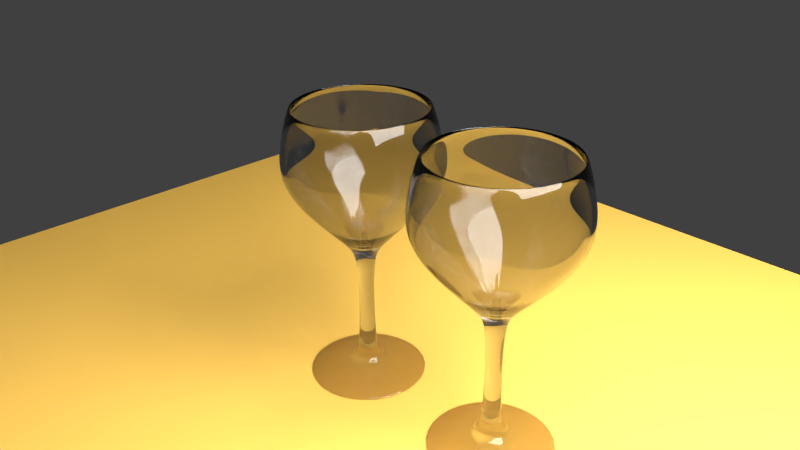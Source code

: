 # Source: wine_glasses.blend  (saved by Blender 2.66.1; exported with 4.5.12 LTS)
import bpy
from mathutils import Matrix  # noqa: F401  (used for matrix-valued properties, if any)

bpy.ops.wm.read_factory_settings(use_empty=True)
scene = bpy.context.scene
scene.name = 'Scene'

# ---- collections
col_collection_1 = bpy.data.collections.new('Collection 1'); scene.collection.children.link(col_collection_1)

# ---- materials (node trees are filled in below, after node groups)
mat_material_001 = bpy.data.materials.new('Material.001')
mat_material_001.alpha_threshold = 0.0
mat_material_001.roughness = 0.5
mat_material_001.line_color = (0.0, 0.0, 0.0, 1.0)
mat_material_003 = bpy.data.materials.new('Material.003')
mat_material_003.alpha_threshold = 0.0
mat_material_003.roughness = 0.5
mat_material_003.line_color = (0.0, 0.0, 0.0, 1.0)
mat_material_002 = bpy.data.materials.new('Material.002')
mat_material_002.alpha_threshold = 0.0
mat_material_002.roughness = 0.5
mat_material_002.line_color = (0.0, 0.0, 0.0, 1.0)

# ---- material node trees
mat_material_001.use_nodes = True; mat_material_001.node_tree.nodes.clear()
_N = mat_material_001.node_tree.nodes; _L = mat_material_001.node_tree.links
n0 = _N.new('ShaderNodeOutputMaterial'); n0.name = 'Material Output'; n0.location = (300, 300)
n0.width = 120
n1 = _N.new('ShaderNodeBsdfGlass'); n1.name = 'Glass BSDF'; n1.location = (100, 300)
n1.distribution = 'BECKMANN'
n1.inputs[0].default_value = (0.8, 0.8, 0.8, 1.0)
n1.inputs[2].default_value = 1.45
_L.new(n1.outputs[0], n0.inputs[0])
n0.is_active_output = True
mat_material_003.use_nodes = True; mat_material_003.node_tree.nodes.clear()
_N = mat_material_003.node_tree.nodes; _L = mat_material_003.node_tree.links
n0 = _N.new('ShaderNodeOutputMaterial'); n0.name = 'Material Output'; n0.location = (300, 300)
n0.width = 120
n1 = _N.new('ShaderNodeEmission'); n1.name = 'Emission'; n1.location = (100, 300)
n1.width = 150
n1.inputs[0].default_value = (0.8, 0.8, 0.8, 1.0)
n1.inputs[1].default_value = 20.0
_L.new(n1.outputs[0], n0.inputs[0])
n0.is_active_output = True
mat_material_002.use_nodes = True; mat_material_002.node_tree.nodes.clear()
_N = mat_material_002.node_tree.nodes; _L = mat_material_002.node_tree.links
n0 = _N.new('ShaderNodeOutputMaterial'); n0.name = 'Material Output'; n0.location = (300, 300)
n0.width = 120
n1 = _N.new('ShaderNodeBsdfDiffuse'); n1.name = 'Diffuse BSDF'; n1.location = (10, 300)
n1.inputs[0].default_value = (0.8, 0.4773, 0.08989, 1.0)
_L.new(n1.outputs[0], n0.inputs[0])
n0.is_active_output = True

# ---- world
world_world = bpy.data.worlds.new('World'); scene.world = world_world
world_world.color = (0.05088, 0.05088, 0.05088)
world_world.use_sun_shadow = False
world_world.sun_shadow_jitter_overblur = 0.0
world_world.cycles.sampling_method = 'MANUAL'
world_world.cycles.sample_map_resolution = 256

# ---- cameras
cam_camera = bpy.data.cameras.new('Camera')
cam_camera.clip_end = 100.0
cam_camera.lens = 35.0
cam_camera.sensor_width = 32.0
cam_camera.sensor_height = 18.0
cam_camera.ortho_scale = 7.314
cam_camera.dof.focus_distance = 0.0

# ---- lights
light_lamp = bpy.data.lights.new('Lamp', 'POINT')
light_lamp.transmission_factor = 0.0
light_lamp.cutoff_distance = 30.0
light_lamp.energy = 100.0
light_lamp.shadow_buffer_clip_start = 1.001
light_lamp.shadow_soft_size = 0.1
light_lamp.shadow_maximum_resolution = 0.006
light_lamp.use_absolute_resolution = True
light_lamp.cycles.use_multiple_importance_sampling = False

# ---- meshes
me_cylinder_001 = bpy.data.meshes.new('Cylinder.001')
me_cylinder_001.from_pydata([(9.507e-08, 0.1993, -1.0), (1.115e-08, 0.9061, 1.0), (0.03889, 0.1955, -1.0), (0.1768, 0.8887, 1.0), (0.07629, 0.1842, -1.0), (0.3467, 0.8371, 1.0), (0.1108, 0.1657, -1.0), (0.5034, 0.7534, 1.0), (0.141, 0.141, -1.0), (0.6407, 0.6407, 1.0), (0.1657, 0.1108, -1.0), (0.7534, 0.5034, 1.0), (0.1842, 0.07629, -1.0), (0.8371, 0.3467, 1.0), (0.1955, 0.03889, -1.0), (0.8887, 0.1768, 1.0), (0.1993, 2.432e-07, -1.0), (0.9061, 9.517e-08, 1.0), (0.1955, -0.03889, -1.0), (0.8887, -0.1768, 1.0), (0.1842, -0.07629, -1.0), (0.8371, -0.3467, 1.0), (0.1657, -0.1108, -1.0), (0.7534, -0.5034, 1.0), (0.141, -0.141, -1.0), (0.6407, -0.6407, 1.0), (0.1108, -0.1657, -1.0), (0.5034, -0.7534, 1.0), (0.07629, -0.1842, -1.0), (0.3467, -0.8371, 1.0), (0.03889, -0.1955, -1.0), (0.1768, -0.8887, 1.0), (3.012e-08, -0.1993, -1.0), (-2.841e-07, -0.9061, 1.0), (-0.03889, -0.1955, -1.0), (-0.1768, -0.8887, 1.0), (-0.07629, -0.1842, -1.0), (-0.3467, -0.8371, 1.0), (-0.1108, -0.1657, -1.0), (-0.5034, -0.7534, 1.0), (-0.141, -0.141, -1.0), (-0.6407, -0.6407, 1.0), (-0.1657, -0.1108, -1.0), (-0.7534, -0.5034, 1.0), (-0.1842, -0.07629, -1.0), (-0.8371, -0.3467, 1.0), (-0.1955, -0.03889, -1.0), (-0.8887, -0.1768, 1.0), (-0.1993, 4.207e-07, -1.0), (-0.9061, 9.017e-07, 1.0), (-0.1955, 0.03889, -1.0), (-0.8887, 0.1768, 1.0), (-0.1842, 0.07629, -1.0), (-0.8371, 0.3467, 1.0), (-0.1657, 0.1108, -1.0), (-0.7534, 0.5034, 1.0), (-0.141, 0.141, -1.0), (-0.6407, 0.6407, 1.0), (-0.1108, 0.1658, -1.0), (-0.5034, 0.7534, 1.0), (-0.07629, 0.1842, -1.0), (-0.3467, 0.8371, 1.0), (-0.03889, 0.1955, -1.0), (-0.1768, 0.8887, 1.0), (3.625e-08, 0.6947, -0.5), (-1.071e-08, 1.09, 0.0), (-4.776e-09, 1.04, 0.5), (0.2029, 1.02, 0.5), (0.2127, 1.069, 0.0), (0.1355, 0.6814, -0.5), (0.3981, 0.961, 0.5), (0.4172, 1.007, 0.0), (0.2659, 0.6418, -0.5), (0.5779, 0.8649, 0.5), (0.6057, 0.9065, 0.0), (0.386, 0.5776, -0.5), (0.7355, 0.7355, 0.5), (0.7709, 0.7709, 0.0), (0.4912, 0.4912, -0.5), (0.8649, 0.5779, 0.5), (0.9065, 0.6057, 0.0), (0.5776, 0.386, -0.5), (0.961, 0.3981, 0.5), (1.007, 0.4172, 0.0), (0.6418, 0.2659, -0.5), (1.02, 0.2029, 0.5), (1.069, 0.2127, 0.0), (0.6814, 0.1355, -0.5), (1.04, 6.707e-08, 0.5), (1.09, 5.66e-08, 0.0), (0.6947, 1.395e-07, -0.5), (1.02, -0.2029, 0.5), (1.069, -0.2127, 0.0), (0.6814, -0.1355, -0.5), (0.961, -0.3981, 0.5), (1.007, -0.4172, 0.0), (0.6418, -0.2659, -0.5), (0.8649, -0.5779, 0.5), (0.9065, -0.6057, 0.0), (0.5776, -0.386, -0.5), (0.7355, -0.7355, 0.5), (0.7709, -0.7709, 0.0), (0.4912, -0.4912, -0.5), (0.5779, -0.8649, 0.5), (0.6057, -0.9065, 0.0), (0.386, -0.5776, -0.5), (0.3981, -0.961, 0.5), (0.4172, -1.007, 0.0), (0.2659, -0.6418, -0.5), (0.2029, -1.02, 0.5), (0.2127, -1.069, 0.0), (0.1355, -0.6814, -0.5), (-3.437e-07, -1.04, 0.5), (-3.659e-07, -1.09, 0.0), (-1.901e-07, -0.6947, -0.5), (-0.2029, -1.02, 0.5), (-0.2127, -1.069, 0.0), (-0.1355, -0.6814, -0.5), (-0.3981, -0.961, 0.5), (-0.4172, -1.007, 0.0), (-0.2659, -0.6418, -0.5), (-0.5779, -0.8649, 0.5), (-0.6057, -0.9065, 0.0), (-0.386, -0.5776, -0.5), (-0.7355, -0.7355, 0.5), (-0.7709, -0.7709, 0.0), (-0.4912, -0.4912, -0.5), (-0.8649, -0.5779, 0.5), (-0.9065, -0.6057, 0.0), (-0.5776, -0.386, -0.5), (-0.961, -0.3981, 0.5), (-1.007, -0.4172, 0.0), (-0.6418, -0.2659, -0.5), (-1.02, -0.2029, 0.5), (-1.069, -0.2127, 0.0), (-0.6814, -0.1355, -0.5), (-1.04, 9.93e-07, 0.5), (-1.09, 1.027e-06, 0.0), (-0.6947, 7.578e-07, -0.5), (-1.02, 0.2029, 0.5), (-1.069, 0.2127, 0.0), (-0.6814, 0.1355, -0.5), (-0.961, 0.3981, 0.5), (-1.007, 0.4172, 0.0), (-0.6418, 0.2659, -0.5), (-0.8649, 0.5779, 0.5), (-0.9065, 0.6057, 0.0), (-0.5776, 0.386, -0.5), (-0.7355, 0.7355, 0.5), (-0.7709, 0.7709, 0.0), (-0.4912, 0.4912, -0.5), (-0.5779, 0.8649, 0.5), (-0.6057, 0.9065, 0.0), (-0.386, 0.5776, -0.5), (-0.3981, 0.961, 0.5), (-0.4172, 1.007, 0.0), (-0.2659, 0.6418, -0.5), (-0.2029, 1.02, 0.5), (-0.2127, 1.069, 0.0), (-0.1355, 0.6814, -0.5), (9.485e-08, 0.1892, -0.9492), (1.519e-08, 0.86, 0.9492), (0.03691, 0.1856, -0.9492), (0.1678, 0.8435, 0.9492), (0.07241, 0.1748, -0.9492), (0.3291, 0.7946, 0.9492), (0.1051, 0.1573, -0.9492), (0.4778, 0.7151, 0.9492), (0.1338, 0.1338, -0.9492), (0.6081, 0.6081, 0.9492), (0.1573, 0.1051, -0.9492), (0.7151, 0.4778, 0.9492), (0.1748, 0.07241, -0.9492), (0.7946, 0.3291, 0.9492), (0.1856, 0.03691, -0.9492), (0.8435, 0.1678, 0.9492), (0.1892, 2.466e-07, -0.9492), (0.86, 1.06e-07, 0.9492), (0.1856, -0.03691, -0.9492), (0.8435, -0.1678, 0.9492), (0.1748, -0.07241, -0.9492), (0.7946, -0.3291, 0.9492), (0.1573, -0.1051, -0.9492), (0.7151, -0.4778, 0.9492), (0.1338, -0.1338, -0.9492), (0.6081, -0.6081, 0.9492), (0.1051, -0.1573, -0.9492), (0.4778, -0.7151, 0.9492), (0.07241, -0.1748, -0.9492), (0.3291, -0.7946, 0.9492), (0.03691, -0.1856, -0.9492), (0.1678, -0.8435, 0.9492), (3.319e-08, -0.1892, -0.9492), (-2.65e-07, -0.86, 0.9492), (-0.03691, -0.1856, -0.9492), (-0.1678, -0.8435, 0.9492), (-0.07241, -0.1748, -0.9492), (-0.3291, -0.7946, 0.9492), (-0.1051, -0.1573, -0.9492), (-0.4778, -0.7151, 0.9492), (-0.1338, -0.1338, -0.9492), (-0.6081, -0.6081, 0.9492), (-0.1573, -0.1051, -0.9492), (-0.7151, -0.4778, 0.9492), (-0.1748, -0.07241, -0.9492), (-0.7946, -0.3291, 0.9492), (-0.1856, -0.03691, -0.9492), (-0.8435, -0.1678, 0.9492), (-0.1892, 4.15e-07, -0.9492), (-0.86, 8.716e-07, 0.9492), (-0.1856, 0.03691, -0.9492), (-0.8435, 0.1678, 0.9492), (-0.1748, 0.07241, -0.9492), (-0.7946, 0.3291, 0.9492), (-0.1573, 0.1051, -0.9492), (-0.7151, 0.4778, 0.9492), (-0.1338, 0.1338, -0.9492), (-0.6081, 0.6081, 0.9492), (-0.1051, 0.1573, -0.9492), (-0.4778, 0.7151, 0.9492), (-0.07241, 0.1748, -0.9492), (-0.3291, 0.7946, 0.9492), (-0.03691, 0.1856, -0.9492), (-0.1678, 0.8435, 0.9492), (3.901e-08, 0.6594, -0.4746), (-5.56e-09, 1.035, 0.0), (7.185e-11, 0.9874, 0.4746), (0.1926, 0.9684, 0.4746), (0.2019, 1.015, 0.0), (0.1286, 0.6467, -0.4746), (0.3778, 0.9122, 0.4746), (0.396, 0.956, 0.0), (0.2523, 0.6092, -0.4746), (0.5485, 0.821, 0.4746), (0.5749, 0.8604, 0.0), (0.3664, 0.5483, -0.4746), (0.6982, 0.6982, 0.4746), (0.7317, 0.7317, 0.0), (0.4663, 0.4663, -0.4746), (0.821, 0.5485, 0.4746), (0.8604, 0.5749, 0.0), (0.5483, 0.3664, -0.4746), (0.9122, 0.3778, 0.4746), (0.956, 0.396, 0.0), (0.6092, 0.2523, -0.4746), (0.9684, 0.1926, 0.4746), (1.015, 0.2019, 0.0), (0.6467, 0.1286, -0.4746), (0.9874, 7.936e-08, 0.4746), (1.035, 6.942e-08, 0.0), (0.6594, 1.481e-07, -0.4746), (0.9684, -0.1926, 0.4746), (1.015, -0.2019, 0.0), (0.6467, -0.1286, -0.4746), (0.9122, -0.3778, 0.4746), (0.956, -0.396, 0.0), (0.6092, -0.2523, -0.4746), (0.821, -0.5485, 0.4746), (0.8604, -0.5749, 0.0), (0.5483, -0.3664, -0.4746), (0.6982, -0.6982, 0.4746), (0.7317, -0.7317, 0.0), (0.4663, -0.4663, -0.4746), (0.5485, -0.821, 0.4746), (0.5749, -0.8604, 0.0), (0.3664, -0.5483, -0.4746), (0.3778, -0.9122, 0.4746), (0.396, -0.956, 0.0), (0.2523, -0.6092, -0.4746), (0.1926, -0.9684, 0.4746), (0.2019, -1.015, 0.0), (0.1286, -0.6467, -0.4746), (-3.217e-07, -0.9874, 0.4746), (-3.427e-07, -1.035, 0.0), (-1.759e-07, -0.6594, -0.4746), (-0.1926, -0.9684, 0.4746), (-0.2019, -1.015, 0.0), (-0.1286, -0.6467, -0.4746), (-0.3778, -0.9122, 0.4746), (-0.396, -0.956, 0.0), (-0.2523, -0.6092, -0.4746), (-0.5485, -0.821, 0.4746), (-0.5749, -0.8604, 0.0), (-0.3664, -0.5483, -0.4746), (-0.6982, -0.6982, 0.4746), (-0.7317, -0.7317, 0.0), (-0.4663, -0.4663, -0.4746), (-0.821, -0.5485, 0.4746), (-0.8604, -0.5749, 0.0), (-0.5483, -0.3664, -0.4746), (-0.9122, -0.3778, 0.4746), (-0.956, -0.396, 0.0), (-0.6092, -0.2523, -0.4746), (-0.9684, -0.1926, 0.4746), (-1.015, -0.2019, 0.0), (-0.6467, -0.1286, -0.4746), (-0.9874, 9.582e-07, 0.4746), (-1.035, 9.905e-07, 0.0), (-0.6594, 7.35e-07, -0.4746), (-0.9684, 0.1926, 0.4746), (-1.015, 0.2019, 0.0), (-0.6467, 0.1286, -0.4746), (-0.9122, 0.3778, 0.4746), (-0.956, 0.396, 0.0), (-0.6092, 0.2523, -0.4746), (-0.821, 0.5485, 0.4746), (-0.8604, 0.5749, 0.0), (-0.5483, 0.3664, -0.4746), (-0.6982, 0.6982, 0.4746), (-0.7317, 0.7317, 0.0), (-0.4663, 0.4663, -0.4746), (-0.5485, 0.821, 0.4746), (-0.5749, 0.8604, 0.0), (-0.3664, 0.5483, -0.4746), (-0.3778, 0.9122, 0.4746), (-0.396, 0.956, 0.0), (-0.2523, 0.6092, -0.4746), (-0.1926, 0.9684, 0.4746), (-0.2019, 1.015, 0.0), (-0.1286, 0.6467, -0.4746), (1.005e-07, 0.1014, -1.195), (0.01978, 0.09944, -1.195), (0.0388, 0.09367, -1.195), (0.05633, 0.0843, -1.195), (0.07169, 0.07169, -1.195), (0.0843, 0.05633, -1.195), (0.09367, 0.0388, -1.195), (0.09944, 0.01978, -1.195), (0.1014, 2.637e-07, -1.195), (0.09944, -0.01978, -1.195), (0.09367, -0.0388, -1.195), (0.0843, -0.05633, -1.195), (0.07169, -0.07169, -1.195), (0.05633, -0.0843, -1.195), (0.0388, -0.09367, -1.195), (0.01978, -0.09944, -1.195), (6.749e-08, -0.1014, -1.195), (-0.01978, -0.09944, -1.195), (-0.0388, -0.09367, -1.195), (-0.05633, -0.0843, -1.195), (-0.07169, -0.07169, -1.195), (-0.0843, -0.05633, -1.195), (-0.09367, -0.0388, -1.195), (-0.09944, -0.01978, -1.195), (-0.1014, 3.54e-07, -1.195), (-0.09944, 0.01978, -1.195), (-0.09367, 0.0388, -1.195), (-0.0843, 0.05633, -1.195), (-0.07169, 0.07169, -1.195), (-0.05633, 0.0843, -1.195), (-0.0388, 0.09367, -1.195), (-0.01978, 0.09944, -1.195), (1.005e-07, 0.1014, -2.692), (0.01978, 0.09944, -2.692), (0.0388, 0.09367, -2.692), (0.05633, 0.0843, -2.692), (0.07169, 0.07169, -2.692), (0.0843, 0.05633, -2.692), (0.09367, 0.0388, -2.692), (0.09944, 0.01978, -2.692), (0.1014, 2.637e-07, -2.692), (0.09944, -0.01978, -2.692), (0.09367, -0.0388, -2.692), (0.0843, -0.05633, -2.692), (0.07169, -0.07169, -2.692), (0.05633, -0.0843, -2.692), (0.0388, -0.09367, -2.692), (0.01978, -0.09944, -2.692), (6.749e-08, -0.1014, -2.692), (-0.01978, -0.09944, -2.692), (-0.0388, -0.09367, -2.692), (-0.05633, -0.0843, -2.692), (-0.07169, -0.07169, -2.692), (-0.0843, -0.05633, -2.692), (-0.09367, -0.0388, -2.692), (-0.09944, -0.01978, -2.692), (-0.1014, 3.54e-07, -2.692), (-0.09944, 0.01978, -2.692), (-0.09367, 0.0388, -2.692), (-0.0843, 0.05633, -2.692), (-0.07169, 0.07169, -2.692), (-0.05633, 0.0843, -2.692), (-0.0388, 0.09367, -2.692), (-0.01978, 0.09944, -2.692), (8.644e-08, 0.2628, -2.793), (0.05128, 0.2578, -2.793), (0.1006, 0.2428, -2.793), (0.146, 0.2185, -2.793), (0.1859, 0.1859, -2.793), (0.2185, 0.146, -2.793), (0.2428, 0.1006, -2.793), (0.2578, 0.05128, -2.793), (0.2628, 2.318e-07, -2.793), (0.2578, -0.05128, -2.793), (0.2428, -0.1006, -2.793), (0.2185, -0.146, -2.793), (0.1859, -0.1859, -2.793), (0.146, -0.2185, -2.793), (0.1006, -0.2428, -2.793), (0.05128, -0.2578, -2.793), (7.983e-10, -0.2628, -2.793), (-0.05128, -0.2578, -2.793), (-0.1006, -0.2428, -2.793), (-0.146, -0.2185, -2.793), (-0.1859, -0.1859, -2.793), (-0.2185, -0.146, -2.793), (-0.2428, -0.1006, -2.793), (-0.2578, -0.05128, -2.793), (-0.2628, 4.657e-07, -2.793), (-0.2578, 0.05128, -2.793), (-0.2428, 0.1006, -2.793), (-0.2185, 0.146, -2.793), (-0.1859, 0.1859, -2.793), (-0.146, 0.2185, -2.793), (-0.1006, 0.2428, -2.793), (-0.05128, 0.2578, -2.793), (4.68e-08, 0.8439, -2.901), (0.1646, 0.8277, -2.901), (0.323, 0.7797, -2.901), (0.4689, 0.7017, -2.901), (0.5968, 0.5968, -2.901), (0.7017, 0.4689, -2.901), (0.7797, 0.323, -2.901), (0.8277, 0.1646, -2.901), (0.8439, 8.943e-08, -2.901), (0.8277, -0.1646, -2.901), (0.7797, -0.323, -2.901), (0.7017, -0.4689, -2.901), (0.5968, -0.5968, -2.901), (0.4689, -0.7017, -2.901), (0.323, -0.7797, -2.901), (0.1646, -0.8277, -2.901), (-2.282e-07, -0.8439, -2.901), (-0.1646, -0.8277, -2.901), (-0.323, -0.7797, -2.901), (-0.4689, -0.7017, -2.901), (-0.5968, -0.5968, -2.901), (-0.7017, -0.4689, -2.901), (-0.7797, -0.323, -2.901), (-0.8277, -0.1646, -2.901), (-0.8439, 8.406e-07, -2.901), (-0.8277, 0.1646, -2.901), (-0.7797, 0.323, -2.901), (-0.7017, 0.4689, -2.901), (-0.5968, 0.5968, -2.901), (-0.4689, 0.7017, -2.901), (-0.323, 0.7797, -2.901), (-0.1646, 0.8277, -2.901), (4.68e-08, 0.8439, -2.995), (0.1646, 0.8277, -2.995), (0.323, 0.7797, -2.995), (0.4689, 0.7017, -2.995), (0.5968, 0.5968, -2.995), (0.7017, 0.4689, -2.995), (0.7797, 0.323, -2.995), (0.8277, 0.1646, -2.995), (0.8439, 8.943e-08, -2.995), (0.8277, -0.1646, -2.995), (0.7797, -0.323, -2.995), (0.7017, -0.4689, -2.995), (0.5968, -0.5968, -2.995), (0.4689, -0.7017, -2.995), (0.323, -0.7797, -2.995), (0.1646, -0.8277, -2.995), (-2.282e-07, -0.8439, -2.995), (-0.1646, -0.8277, -2.995), (-0.323, -0.7797, -2.995), (-0.4689, -0.7017, -2.995), (-0.5968, -0.5968, -2.995), (-0.7017, -0.4689, -2.995), (-0.7797, -0.323, -2.995), (-0.8277, -0.1646, -2.995), (-0.8439, 8.406e-07, -2.995), (-0.8277, 0.1646, -2.995), (-0.7797, 0.323, -2.995), (-0.7017, 0.4689, -2.995), (-0.5968, 0.5968, -2.995), (-0.4689, 0.7017, -2.995), (-0.323, 0.7797, -2.995), (-0.1646, 0.8277, -2.995)], [], [(66, 1, 3, 67), (67, 3, 5, 70), (70, 5, 7, 73), (73, 7, 9, 76), (76, 9, 11, 79), (79, 11, 13, 82), (82, 13, 15, 85), (85, 15, 17, 88), (88, 17, 19, 91), (91, 19, 21, 94), (94, 21, 23, 97), (97, 23, 25, 100), (100, 25, 27, 103), (103, 27, 29, 106), (106, 29, 31, 109), (109, 31, 33, 112), (112, 33, 35, 115), (115, 35, 37, 118), (118, 37, 39, 121), (121, 39, 41, 124), (124, 41, 43, 127), (127, 43, 45, 130), (130, 45, 47, 133), (133, 47, 49, 136), (136, 49, 51, 139), (139, 51, 53, 142), (142, 53, 55, 145), (145, 55, 57, 148), (148, 57, 59, 151), (151, 59, 61, 154), (157, 63, 1, 66), (154, 61, 63, 157), (36, 338, 337, 34), (0, 64, 69, 2), (64, 65, 68, 69), (65, 66, 67, 68), (2, 69, 72, 4), (69, 68, 71, 72), (68, 67, 70, 71), (4, 72, 75, 6), (72, 71, 74, 75), (71, 70, 73, 74), (6, 75, 78, 8), (75, 74, 77, 78), (74, 73, 76, 77), (8, 78, 81, 10), (78, 77, 80, 81), (77, 76, 79, 80), (10, 81, 84, 12), (81, 80, 83, 84), (80, 79, 82, 83), (12, 84, 87, 14), (84, 83, 86, 87), (83, 82, 85, 86), (14, 87, 90, 16), (87, 86, 89, 90), (86, 85, 88, 89), (16, 90, 93, 18), (90, 89, 92, 93), (89, 88, 91, 92), (18, 93, 96, 20), (93, 92, 95, 96), (92, 91, 94, 95), (20, 96, 99, 22), (96, 95, 98, 99), (95, 94, 97, 98), (22, 99, 102, 24), (99, 98, 101, 102), (98, 97, 100, 101), (24, 102, 105, 26), (102, 101, 104, 105), (101, 100, 103, 104), (26, 105, 108, 28), (105, 104, 107, 108), (104, 103, 106, 107), (28, 108, 111, 30), (108, 107, 110, 111), (107, 106, 109, 110), (30, 111, 114, 32), (111, 110, 113, 114), (110, 109, 112, 113), (32, 114, 117, 34), (114, 113, 116, 117), (113, 112, 115, 116), (34, 117, 120, 36), (117, 116, 119, 120), (116, 115, 118, 119), (36, 120, 123, 38), (120, 119, 122, 123), (119, 118, 121, 122), (38, 123, 126, 40), (123, 122, 125, 126), (122, 121, 124, 125), (40, 126, 129, 42), (126, 125, 128, 129), (125, 124, 127, 128), (42, 129, 132, 44), (129, 128, 131, 132), (128, 127, 130, 131), (44, 132, 135, 46), (132, 131, 134, 135), (131, 130, 133, 134), (46, 135, 138, 48), (135, 134, 137, 138), (134, 133, 136, 137), (48, 138, 141, 50), (138, 137, 140, 141), (137, 136, 139, 140), (50, 141, 144, 52), (141, 140, 143, 144), (140, 139, 142, 143), (52, 144, 147, 54), (144, 143, 146, 147), (143, 142, 145, 146), (54, 147, 150, 56), (147, 146, 149, 150), (146, 145, 148, 149), (56, 150, 153, 58), (150, 149, 152, 153), (149, 148, 151, 152), (58, 153, 156, 60), (153, 152, 155, 156), (152, 151, 154, 155), (62, 159, 64, 0), (159, 158, 65, 64), (158, 157, 66, 65), (60, 156, 159, 62), (156, 155, 158, 159), (155, 154, 157, 158), (226, 227, 163, 161), (227, 230, 165, 163), (230, 233, 167, 165), (233, 236, 169, 167), (236, 239, 171, 169), (239, 242, 173, 171), (242, 245, 175, 173), (245, 248, 177, 175), (248, 251, 179, 177), (251, 254, 181, 179), (254, 257, 183, 181), (257, 260, 185, 183), (260, 263, 187, 185), (263, 266, 189, 187), (266, 269, 191, 189), (269, 272, 193, 191), (272, 275, 195, 193), (275, 278, 197, 195), (278, 281, 199, 197), (281, 284, 201, 199), (284, 287, 203, 201), (287, 290, 205, 203), (290, 293, 207, 205), (293, 296, 209, 207), (296, 299, 211, 209), (299, 302, 213, 211), (302, 305, 215, 213), (305, 308, 217, 215), (308, 311, 219, 217), (311, 314, 221, 219), (317, 226, 161, 223), (314, 317, 223, 221), (160, 222, 220, 218, 216, 214, 212, 210, 208, 206, 204, 202, 200, 198, 196, 194, 192, 190, 188, 186, 184, 182, 180, 178, 176, 174, 172, 170, 168, 166, 164, 162), (160, 162, 229, 224), (224, 229, 228, 225), (225, 228, 227, 226), (162, 164, 232, 229), (229, 232, 231, 228), (228, 231, 230, 227), (164, 166, 235, 232), (232, 235, 234, 231), (231, 234, 233, 230), (166, 168, 238, 235), (235, 238, 237, 234), (234, 237, 236, 233), (168, 170, 241, 238), (238, 241, 240, 237), (237, 240, 239, 236), (170, 172, 244, 241), (241, 244, 243, 240), (240, 243, 242, 239), (172, 174, 247, 244), (244, 247, 246, 243), (243, 246, 245, 242), (174, 176, 250, 247), (247, 250, 249, 246), (246, 249, 248, 245), (176, 178, 253, 250), (250, 253, 252, 249), (249, 252, 251, 248), (178, 180, 256, 253), (253, 256, 255, 252), (252, 255, 254, 251), (180, 182, 259, 256), (256, 259, 258, 255), (255, 258, 257, 254), (182, 184, 262, 259), (259, 262, 261, 258), (258, 261, 260, 257), (184, 186, 265, 262), (262, 265, 264, 261), (261, 264, 263, 260), (186, 188, 268, 265), (265, 268, 267, 264), (264, 267, 266, 263), (188, 190, 271, 268), (268, 271, 270, 267), (267, 270, 269, 266), (190, 192, 274, 271), (271, 274, 273, 270), (270, 273, 272, 269), (192, 194, 277, 274), (274, 277, 276, 273), (273, 276, 275, 272), (194, 196, 280, 277), (277, 280, 279, 276), (276, 279, 278, 275), (196, 198, 283, 280), (280, 283, 282, 279), (279, 282, 281, 278), (198, 200, 286, 283), (283, 286, 285, 282), (282, 285, 284, 281), (200, 202, 289, 286), (286, 289, 288, 285), (285, 288, 287, 284), (202, 204, 292, 289), (289, 292, 291, 288), (288, 291, 290, 287), (204, 206, 295, 292), (292, 295, 294, 291), (291, 294, 293, 290), (206, 208, 298, 295), (295, 298, 297, 294), (294, 297, 296, 293), (208, 210, 301, 298), (298, 301, 300, 297), (297, 300, 299, 296), (210, 212, 304, 301), (301, 304, 303, 300), (300, 303, 302, 299), (212, 214, 307, 304), (304, 307, 306, 303), (303, 306, 305, 302), (214, 216, 310, 307), (307, 310, 309, 306), (306, 309, 308, 305), (216, 218, 313, 310), (310, 313, 312, 309), (309, 312, 311, 308), (218, 220, 316, 313), (313, 316, 315, 312), (312, 315, 314, 311), (222, 160, 224, 319), (319, 224, 225, 318), (318, 225, 226, 317), (220, 222, 319, 316), (316, 319, 318, 315), (315, 318, 317, 314), (63, 223, 161, 1), (39, 199, 201, 41), (15, 175, 177, 17), (53, 213, 215, 55), (29, 189, 191, 31), (5, 165, 167, 7), (43, 203, 205, 45), (19, 179, 181, 21), (57, 217, 219, 59), (33, 193, 195, 35), (9, 169, 171, 11), (47, 207, 209, 49), (23, 183, 185, 25), (61, 221, 223, 63), (37, 197, 199, 39), (13, 173, 175, 15), (51, 211, 213, 53), (27, 187, 189, 29), (3, 163, 165, 5), (41, 201, 203, 43), (17, 177, 179, 19), (55, 215, 217, 57), (31, 191, 193, 33), (7, 167, 169, 9), (45, 205, 207, 47), (1, 161, 163, 3), (21, 181, 183, 23), (59, 219, 221, 61), (35, 195, 197, 37), (11, 171, 173, 13), (49, 209, 211, 51), (25, 185, 187, 27), (332, 364, 363, 331), (12, 326, 325, 10), (50, 345, 344, 48), (26, 333, 332, 24), (0, 320, 351, 62), (40, 340, 339, 38), (16, 328, 327, 14), (54, 347, 346, 52), (30, 335, 334, 28), (6, 323, 322, 4), (44, 342, 341, 42), (20, 330, 329, 18), (58, 349, 348, 56), (34, 337, 336, 32), (10, 325, 324, 8), (48, 344, 343, 46), (24, 332, 331, 22), (62, 351, 350, 60), (38, 339, 338, 36), (14, 327, 326, 12), (52, 346, 345, 50), (28, 334, 333, 26), (4, 322, 321, 2), (42, 341, 340, 40), (18, 329, 328, 16), (56, 348, 347, 54), (32, 336, 335, 30), (8, 324, 323, 6), (46, 343, 342, 44), (2, 321, 320, 0), (22, 331, 330, 20), (60, 350, 349, 58), (367, 399, 398, 366), (327, 359, 358, 326), (322, 354, 353, 321), (348, 380, 379, 347), (343, 375, 374, 342), (338, 370, 369, 337), (333, 365, 364, 332), (328, 360, 359, 327), (323, 355, 354, 322), (349, 381, 380, 348), (344, 376, 375, 343), (339, 371, 370, 338), (334, 366, 365, 333), (329, 361, 360, 328), (324, 356, 355, 323), (350, 382, 381, 349), (345, 377, 376, 344), (340, 372, 371, 339), (335, 367, 366, 334), (330, 362, 361, 329), (325, 357, 356, 324), (351, 383, 382, 350), (346, 378, 377, 345), (341, 373, 372, 340), (336, 368, 367, 335), (331, 363, 362, 330), (326, 358, 357, 325), (321, 353, 352, 320), (320, 352, 383, 351), (347, 379, 378, 346), (342, 374, 373, 341), (337, 369, 368, 336), (402, 434, 433, 401), (362, 394, 393, 361), (357, 389, 388, 356), (383, 415, 414, 382), (378, 410, 409, 377), (373, 405, 404, 372), (368, 400, 399, 367), (363, 395, 394, 362), (358, 390, 389, 357), (353, 385, 384, 352), (352, 384, 415, 383), (379, 411, 410, 378), (374, 406, 405, 373), (369, 401, 400, 368), (364, 396, 395, 363), (359, 391, 390, 358), (354, 386, 385, 353), (380, 412, 411, 379), (375, 407, 406, 374), (370, 402, 401, 369), (365, 397, 396, 364), (360, 392, 391, 359), (355, 387, 386, 354), (381, 413, 412, 380), (376, 408, 407, 375), (371, 403, 402, 370), (366, 398, 397, 365), (361, 393, 392, 360), (356, 388, 387, 355), (382, 414, 413, 381), (377, 409, 408, 376), (372, 404, 403, 371), (437, 469, 468, 436), (397, 429, 428, 396), (392, 424, 423, 391), (387, 419, 418, 386), (413, 445, 444, 412), (408, 440, 439, 407), (403, 435, 434, 402), (398, 430, 429, 397), (393, 425, 424, 392), (388, 420, 419, 387), (414, 446, 445, 413), (409, 441, 440, 408), (404, 436, 435, 403), (399, 431, 430, 398), (394, 426, 425, 393), (389, 421, 420, 388), (415, 447, 446, 414), (410, 442, 441, 409), (405, 437, 436, 404), (400, 432, 431, 399), (395, 427, 426, 394), (390, 422, 421, 389), (385, 417, 416, 384), (384, 416, 447, 415), (411, 443, 442, 410), (406, 438, 437, 405), (401, 433, 432, 400), (396, 428, 427, 395), (391, 423, 422, 390), (386, 418, 417, 385), (412, 444, 443, 411), (407, 439, 438, 406), (448, 449, 450, 451, 452, 453, 454, 455, 456, 457, 458, 459, 460, 461, 462, 463, 464, 465, 466, 467, 468, 469, 470, 471, 472, 473, 474, 475, 476, 477, 478, 479), (432, 464, 463, 431), (427, 459, 458, 426), (422, 454, 453, 421), (417, 449, 448, 416), (416, 448, 479, 447), (443, 475, 474, 442), (438, 470, 469, 437), (433, 465, 464, 432), (428, 460, 459, 427), (423, 455, 454, 422), (418, 450, 449, 417), (444, 476, 475, 443), (439, 471, 470, 438), (434, 466, 465, 433), (429, 461, 460, 428), (424, 456, 455, 423), (419, 451, 450, 418), (445, 477, 476, 444), (440, 472, 471, 439), (435, 467, 466, 434), (430, 462, 461, 429), (425, 457, 456, 424), (420, 452, 451, 419), (446, 478, 477, 445), (441, 473, 472, 440), (436, 468, 467, 435), (431, 463, 462, 430), (426, 458, 457, 425), (421, 453, 452, 420), (447, 479, 478, 446), (442, 474, 473, 441)])
me_cylinder_001.polygons.foreach_set('use_smooth', [True] * 450)
me_cylinder_001.materials.append(mat_material_001)
me_cylinder_001.use_remesh_preserve_volume = False
me_cylinder_001.use_remesh_preserve_attributes = False
me_cylinder_001.use_mirror_vertex_groups = False
me_cylinder_001.update()
me_plane_001 = bpy.data.meshes.new('Plane.001')
me_plane_001.from_pydata([(1.0, -1.0, 0.0), (-1.0, -1.0, 0.0), (1.0, 1.0, 0.0), (-1.0, 1.0, 0.0)], [], [(1, 0, 2, 3)])
me_plane_001.materials.append(mat_material_003)
me_plane_001.use_remesh_preserve_volume = False
me_plane_001.use_remesh_preserve_attributes = False
me_plane_001.use_mirror_vertex_groups = False
me_plane_001.update()
me_plane = bpy.data.meshes.new('Plane')
me_plane.from_pydata([(1.0, -1.0, 0.0), (-1.0, -1.0, 0.0), (1.0, 1.0, 0.0), (-1.0, 1.0, 0.0)], [], [(1, 0, 2, 3)])
me_plane.materials.append(mat_material_002)
me_plane.use_remesh_preserve_volume = False
me_plane.use_remesh_preserve_attributes = False
me_plane.use_mirror_vertex_groups = False
me_plane.update()
me_cylinder = bpy.data.meshes.new('Cylinder')
me_cylinder.from_pydata([(9.507e-08, 0.1993, -1.0), (1.115e-08, 0.9061, 1.0), (0.03889, 0.1955, -1.0), (0.1768, 0.8887, 1.0), (0.07629, 0.1842, -1.0), (0.3467, 0.8371, 1.0), (0.1108, 0.1657, -1.0), (0.5034, 0.7534, 1.0), (0.141, 0.141, -1.0), (0.6407, 0.6407, 1.0), (0.1657, 0.1108, -1.0), (0.7534, 0.5034, 1.0), (0.1842, 0.07629, -1.0), (0.8371, 0.3467, 1.0), (0.1955, 0.03889, -1.0), (0.8887, 0.1768, 1.0), (0.1993, 2.432e-07, -1.0), (0.9061, 9.517e-08, 1.0), (0.1955, -0.03889, -1.0), (0.8887, -0.1768, 1.0), (0.1842, -0.07629, -1.0), (0.8371, -0.3467, 1.0), (0.1657, -0.1108, -1.0), (0.7534, -0.5034, 1.0), (0.141, -0.141, -1.0), (0.6407, -0.6407, 1.0), (0.1108, -0.1657, -1.0), (0.5034, -0.7534, 1.0), (0.07629, -0.1842, -1.0), (0.3467, -0.8371, 1.0), (0.03889, -0.1955, -1.0), (0.1768, -0.8887, 1.0), (3.012e-08, -0.1993, -1.0), (-2.841e-07, -0.9061, 1.0), (-0.03889, -0.1955, -1.0), (-0.1768, -0.8887, 1.0), (-0.07629, -0.1842, -1.0), (-0.3467, -0.8371, 1.0), (-0.1108, -0.1657, -1.0), (-0.5034, -0.7534, 1.0), (-0.141, -0.141, -1.0), (-0.6407, -0.6407, 1.0), (-0.1657, -0.1108, -1.0), (-0.7534, -0.5034, 1.0), (-0.1842, -0.07629, -1.0), (-0.8371, -0.3467, 1.0), (-0.1955, -0.03889, -1.0), (-0.8887, -0.1768, 1.0), (-0.1993, 4.207e-07, -1.0), (-0.9061, 9.017e-07, 1.0), (-0.1955, 0.03889, -1.0), (-0.8887, 0.1768, 1.0), (-0.1842, 0.07629, -1.0), (-0.8371, 0.3467, 1.0), (-0.1657, 0.1108, -1.0), (-0.7534, 0.5034, 1.0), (-0.141, 0.141, -1.0), (-0.6407, 0.6407, 1.0), (-0.1108, 0.1658, -1.0), (-0.5034, 0.7534, 1.0), (-0.07629, 0.1842, -1.0), (-0.3467, 0.8371, 1.0), (-0.03889, 0.1955, -1.0), (-0.1768, 0.8887, 1.0), (3.625e-08, 0.6947, -0.5), (-1.071e-08, 1.09, 0.0), (-4.776e-09, 1.04, 0.5), (0.2029, 1.02, 0.5), (0.2127, 1.069, 0.0), (0.1355, 0.6814, -0.5), (0.3981, 0.961, 0.5), (0.4172, 1.007, 0.0), (0.2659, 0.6418, -0.5), (0.5779, 0.8649, 0.5), (0.6057, 0.9065, 0.0), (0.386, 0.5776, -0.5), (0.7355, 0.7355, 0.5), (0.7709, 0.7709, 0.0), (0.4912, 0.4912, -0.5), (0.8649, 0.5779, 0.5), (0.9065, 0.6057, 0.0), (0.5776, 0.386, -0.5), (0.961, 0.3981, 0.5), (1.007, 0.4172, 0.0), (0.6418, 0.2659, -0.5), (1.02, 0.2029, 0.5), (1.069, 0.2127, 0.0), (0.6814, 0.1355, -0.5), (1.04, 6.707e-08, 0.5), (1.09, 5.66e-08, 0.0), (0.6947, 1.395e-07, -0.5), (1.02, -0.2029, 0.5), (1.069, -0.2127, 0.0), (0.6814, -0.1355, -0.5), (0.961, -0.3981, 0.5), (1.007, -0.4172, 0.0), (0.6418, -0.2659, -0.5), (0.8649, -0.5779, 0.5), (0.9065, -0.6057, 0.0), (0.5776, -0.386, -0.5), (0.7355, -0.7355, 0.5), (0.7709, -0.7709, 0.0), (0.4912, -0.4912, -0.5), (0.5779, -0.8649, 0.5), (0.6057, -0.9065, 0.0), (0.386, -0.5776, -0.5), (0.3981, -0.961, 0.5), (0.4172, -1.007, 0.0), (0.2659, -0.6418, -0.5), (0.2029, -1.02, 0.5), (0.2127, -1.069, 0.0), (0.1355, -0.6814, -0.5), (-3.437e-07, -1.04, 0.5), (-3.659e-07, -1.09, 0.0), (-1.901e-07, -0.6947, -0.5), (-0.2029, -1.02, 0.5), (-0.2127, -1.069, 0.0), (-0.1355, -0.6814, -0.5), (-0.3981, -0.961, 0.5), (-0.4172, -1.007, 0.0), (-0.2659, -0.6418, -0.5), (-0.5779, -0.8649, 0.5), (-0.6057, -0.9065, 0.0), (-0.386, -0.5776, -0.5), (-0.7355, -0.7355, 0.5), (-0.7709, -0.7709, 0.0), (-0.4912, -0.4912, -0.5), (-0.8649, -0.5779, 0.5), (-0.9065, -0.6057, 0.0), (-0.5776, -0.386, -0.5), (-0.961, -0.3981, 0.5), (-1.007, -0.4172, 0.0), (-0.6418, -0.2659, -0.5), (-1.02, -0.2029, 0.5), (-1.069, -0.2127, 0.0), (-0.6814, -0.1355, -0.5), (-1.04, 9.93e-07, 0.5), (-1.09, 1.027e-06, 0.0), (-0.6947, 7.578e-07, -0.5), (-1.02, 0.2029, 0.5), (-1.069, 0.2127, 0.0), (-0.6814, 0.1355, -0.5), (-0.961, 0.3981, 0.5), (-1.007, 0.4172, 0.0), (-0.6418, 0.2659, -0.5), (-0.8649, 0.5779, 0.5), (-0.9065, 0.6057, 0.0), (-0.5776, 0.386, -0.5), (-0.7355, 0.7355, 0.5), (-0.7709, 0.7709, 0.0), (-0.4912, 0.4912, -0.5), (-0.5779, 0.8649, 0.5), (-0.6057, 0.9065, 0.0), (-0.386, 0.5776, -0.5), (-0.3981, 0.961, 0.5), (-0.4172, 1.007, 0.0), (-0.2659, 0.6418, -0.5), (-0.2029, 1.02, 0.5), (-0.2127, 1.069, 0.0), (-0.1355, 0.6814, -0.5), (9.485e-08, 0.1892, -0.9492), (1.519e-08, 0.86, 0.9492), (0.03691, 0.1856, -0.9492), (0.1678, 0.8435, 0.9492), (0.07241, 0.1748, -0.9492), (0.3291, 0.7946, 0.9492), (0.1051, 0.1573, -0.9492), (0.4778, 0.7151, 0.9492), (0.1338, 0.1338, -0.9492), (0.6081, 0.6081, 0.9492), (0.1573, 0.1051, -0.9492), (0.7151, 0.4778, 0.9492), (0.1748, 0.07241, -0.9492), (0.7946, 0.3291, 0.9492), (0.1856, 0.03691, -0.9492), (0.8435, 0.1678, 0.9492), (0.1892, 2.466e-07, -0.9492), (0.86, 1.06e-07, 0.9492), (0.1856, -0.03691, -0.9492), (0.8435, -0.1678, 0.9492), (0.1748, -0.07241, -0.9492), (0.7946, -0.3291, 0.9492), (0.1573, -0.1051, -0.9492), (0.7151, -0.4778, 0.9492), (0.1338, -0.1338, -0.9492), (0.6081, -0.6081, 0.9492), (0.1051, -0.1573, -0.9492), (0.4778, -0.7151, 0.9492), (0.07241, -0.1748, -0.9492), (0.3291, -0.7946, 0.9492), (0.03691, -0.1856, -0.9492), (0.1678, -0.8435, 0.9492), (3.319e-08, -0.1892, -0.9492), (-2.65e-07, -0.86, 0.9492), (-0.03691, -0.1856, -0.9492), (-0.1678, -0.8435, 0.9492), (-0.07241, -0.1748, -0.9492), (-0.3291, -0.7946, 0.9492), (-0.1051, -0.1573, -0.9492), (-0.4778, -0.7151, 0.9492), (-0.1338, -0.1338, -0.9492), (-0.6081, -0.6081, 0.9492), (-0.1573, -0.1051, -0.9492), (-0.7151, -0.4778, 0.9492), (-0.1748, -0.07241, -0.9492), (-0.7946, -0.3291, 0.9492), (-0.1856, -0.03691, -0.9492), (-0.8435, -0.1678, 0.9492), (-0.1892, 4.15e-07, -0.9492), (-0.86, 8.716e-07, 0.9492), (-0.1856, 0.03691, -0.9492), (-0.8435, 0.1678, 0.9492), (-0.1748, 0.07241, -0.9492), (-0.7946, 0.3291, 0.9492), (-0.1573, 0.1051, -0.9492), (-0.7151, 0.4778, 0.9492), (-0.1338, 0.1338, -0.9492), (-0.6081, 0.6081, 0.9492), (-0.1051, 0.1573, -0.9492), (-0.4778, 0.7151, 0.9492), (-0.07241, 0.1748, -0.9492), (-0.3291, 0.7946, 0.9492), (-0.03691, 0.1856, -0.9492), (-0.1678, 0.8435, 0.9492), (3.901e-08, 0.6594, -0.4746), (-5.56e-09, 1.035, 0.0), (7.185e-11, 0.9874, 0.4746), (0.1926, 0.9684, 0.4746), (0.2019, 1.015, 0.0), (0.1286, 0.6467, -0.4746), (0.3778, 0.9122, 0.4746), (0.396, 0.956, 0.0), (0.2523, 0.6092, -0.4746), (0.5485, 0.821, 0.4746), (0.5749, 0.8604, 0.0), (0.3664, 0.5483, -0.4746), (0.6982, 0.6982, 0.4746), (0.7317, 0.7317, 0.0), (0.4663, 0.4663, -0.4746), (0.821, 0.5485, 0.4746), (0.8604, 0.5749, 0.0), (0.5483, 0.3664, -0.4746), (0.9122, 0.3778, 0.4746), (0.956, 0.396, 0.0), (0.6092, 0.2523, -0.4746), (0.9684, 0.1926, 0.4746), (1.015, 0.2019, 0.0), (0.6467, 0.1286, -0.4746), (0.9874, 7.936e-08, 0.4746), (1.035, 6.942e-08, 0.0), (0.6594, 1.481e-07, -0.4746), (0.9684, -0.1926, 0.4746), (1.015, -0.2019, 0.0), (0.6467, -0.1286, -0.4746), (0.9122, -0.3778, 0.4746), (0.956, -0.396, 0.0), (0.6092, -0.2523, -0.4746), (0.821, -0.5485, 0.4746), (0.8604, -0.5749, 0.0), (0.5483, -0.3664, -0.4746), (0.6982, -0.6982, 0.4746), (0.7317, -0.7317, 0.0), (0.4663, -0.4663, -0.4746), (0.5485, -0.821, 0.4746), (0.5749, -0.8604, 0.0), (0.3664, -0.5483, -0.4746), (0.3778, -0.9122, 0.4746), (0.396, -0.956, 0.0), (0.2523, -0.6092, -0.4746), (0.1926, -0.9684, 0.4746), (0.2019, -1.015, 0.0), (0.1286, -0.6467, -0.4746), (-3.217e-07, -0.9874, 0.4746), (-3.427e-07, -1.035, 0.0), (-1.759e-07, -0.6594, -0.4746), (-0.1926, -0.9684, 0.4746), (-0.2019, -1.015, 0.0), (-0.1286, -0.6467, -0.4746), (-0.3778, -0.9122, 0.4746), (-0.396, -0.956, 0.0), (-0.2523, -0.6092, -0.4746), (-0.5485, -0.821, 0.4746), (-0.5749, -0.8604, 0.0), (-0.3664, -0.5483, -0.4746), (-0.6982, -0.6982, 0.4746), (-0.7317, -0.7317, 0.0), (-0.4663, -0.4663, -0.4746), (-0.821, -0.5485, 0.4746), (-0.8604, -0.5749, 0.0), (-0.5483, -0.3664, -0.4746), (-0.9122, -0.3778, 0.4746), (-0.956, -0.396, 0.0), (-0.6092, -0.2523, -0.4746), (-0.9684, -0.1926, 0.4746), (-1.015, -0.2019, 0.0), (-0.6467, -0.1286, -0.4746), (-0.9874, 9.582e-07, 0.4746), (-1.035, 9.905e-07, 0.0), (-0.6594, 7.35e-07, -0.4746), (-0.9684, 0.1926, 0.4746), (-1.015, 0.2019, 0.0), (-0.6467, 0.1286, -0.4746), (-0.9122, 0.3778, 0.4746), (-0.956, 0.396, 0.0), (-0.6092, 0.2523, -0.4746), (-0.821, 0.5485, 0.4746), (-0.8604, 0.5749, 0.0), (-0.5483, 0.3664, -0.4746), (-0.6982, 0.6982, 0.4746), (-0.7317, 0.7317, 0.0), (-0.4663, 0.4663, -0.4746), (-0.5485, 0.821, 0.4746), (-0.5749, 0.8604, 0.0), (-0.3664, 0.5483, -0.4746), (-0.3778, 0.9122, 0.4746), (-0.396, 0.956, 0.0), (-0.2523, 0.6092, -0.4746), (-0.1926, 0.9684, 0.4746), (-0.2019, 1.015, 0.0), (-0.1286, 0.6467, -0.4746), (1.005e-07, 0.1014, -1.195), (0.01978, 0.09944, -1.195), (0.0388, 0.09367, -1.195), (0.05633, 0.0843, -1.195), (0.07169, 0.07169, -1.195), (0.0843, 0.05633, -1.195), (0.09367, 0.0388, -1.195), (0.09944, 0.01978, -1.195), (0.1014, 2.637e-07, -1.195), (0.09944, -0.01978, -1.195), (0.09367, -0.0388, -1.195), (0.0843, -0.05633, -1.195), (0.07169, -0.07169, -1.195), (0.05633, -0.0843, -1.195), (0.0388, -0.09367, -1.195), (0.01978, -0.09944, -1.195), (6.749e-08, -0.1014, -1.195), (-0.01978, -0.09944, -1.195), (-0.0388, -0.09367, -1.195), (-0.05633, -0.0843, -1.195), (-0.07169, -0.07169, -1.195), (-0.0843, -0.05633, -1.195), (-0.09367, -0.0388, -1.195), (-0.09944, -0.01978, -1.195), (-0.1014, 3.54e-07, -1.195), (-0.09944, 0.01978, -1.195), (-0.09367, 0.0388, -1.195), (-0.0843, 0.05633, -1.195), (-0.07169, 0.07169, -1.195), (-0.05633, 0.0843, -1.195), (-0.0388, 0.09367, -1.195), (-0.01978, 0.09944, -1.195), (1.005e-07, 0.1014, -2.692), (0.01978, 0.09944, -2.692), (0.0388, 0.09367, -2.692), (0.05633, 0.0843, -2.692), (0.07169, 0.07169, -2.692), (0.0843, 0.05633, -2.692), (0.09367, 0.0388, -2.692), (0.09944, 0.01978, -2.692), (0.1014, 2.637e-07, -2.692), (0.09944, -0.01978, -2.692), (0.09367, -0.0388, -2.692), (0.0843, -0.05633, -2.692), (0.07169, -0.07169, -2.692), (0.05633, -0.0843, -2.692), (0.0388, -0.09367, -2.692), (0.01978, -0.09944, -2.692), (6.749e-08, -0.1014, -2.692), (-0.01978, -0.09944, -2.692), (-0.0388, -0.09367, -2.692), (-0.05633, -0.0843, -2.692), (-0.07169, -0.07169, -2.692), (-0.0843, -0.05633, -2.692), (-0.09367, -0.0388, -2.692), (-0.09944, -0.01978, -2.692), (-0.1014, 3.54e-07, -2.692), (-0.09944, 0.01978, -2.692), (-0.09367, 0.0388, -2.692), (-0.0843, 0.05633, -2.692), (-0.07169, 0.07169, -2.692), (-0.05633, 0.0843, -2.692), (-0.0388, 0.09367, -2.692), (-0.01978, 0.09944, -2.692), (8.644e-08, 0.2628, -2.793), (0.05128, 0.2578, -2.793), (0.1006, 0.2428, -2.793), (0.146, 0.2185, -2.793), (0.1859, 0.1859, -2.793), (0.2185, 0.146, -2.793), (0.2428, 0.1006, -2.793), (0.2578, 0.05128, -2.793), (0.2628, 2.318e-07, -2.793), (0.2578, -0.05128, -2.793), (0.2428, -0.1006, -2.793), (0.2185, -0.146, -2.793), (0.1859, -0.1859, -2.793), (0.146, -0.2185, -2.793), (0.1006, -0.2428, -2.793), (0.05128, -0.2578, -2.793), (7.983e-10, -0.2628, -2.793), (-0.05128, -0.2578, -2.793), (-0.1006, -0.2428, -2.793), (-0.146, -0.2185, -2.793), (-0.1859, -0.1859, -2.793), (-0.2185, -0.146, -2.793), (-0.2428, -0.1006, -2.793), (-0.2578, -0.05128, -2.793), (-0.2628, 4.657e-07, -2.793), (-0.2578, 0.05128, -2.793), (-0.2428, 0.1006, -2.793), (-0.2185, 0.146, -2.793), (-0.1859, 0.1859, -2.793), (-0.146, 0.2185, -2.793), (-0.1006, 0.2428, -2.793), (-0.05128, 0.2578, -2.793), (4.68e-08, 0.8439, -2.901), (0.1646, 0.8277, -2.901), (0.323, 0.7797, -2.901), (0.4689, 0.7017, -2.901), (0.5968, 0.5968, -2.901), (0.7017, 0.4689, -2.901), (0.7797, 0.323, -2.901), (0.8277, 0.1646, -2.901), (0.8439, 8.943e-08, -2.901), (0.8277, -0.1646, -2.901), (0.7797, -0.323, -2.901), (0.7017, -0.4689, -2.901), (0.5968, -0.5968, -2.901), (0.4689, -0.7017, -2.901), (0.323, -0.7797, -2.901), (0.1646, -0.8277, -2.901), (-2.282e-07, -0.8439, -2.901), (-0.1646, -0.8277, -2.901), (-0.323, -0.7797, -2.901), (-0.4689, -0.7017, -2.901), (-0.5968, -0.5968, -2.901), (-0.7017, -0.4689, -2.901), (-0.7797, -0.323, -2.901), (-0.8277, -0.1646, -2.901), (-0.8439, 8.406e-07, -2.901), (-0.8277, 0.1646, -2.901), (-0.7797, 0.323, -2.901), (-0.7017, 0.4689, -2.901), (-0.5968, 0.5968, -2.901), (-0.4689, 0.7017, -2.901), (-0.323, 0.7797, -2.901), (-0.1646, 0.8277, -2.901), (4.68e-08, 0.8439, -2.995), (0.1646, 0.8277, -2.995), (0.323, 0.7797, -2.995), (0.4689, 0.7017, -2.995), (0.5968, 0.5968, -2.995), (0.7017, 0.4689, -2.995), (0.7797, 0.323, -2.995), (0.8277, 0.1646, -2.995), (0.8439, 8.943e-08, -2.995), (0.8277, -0.1646, -2.995), (0.7797, -0.323, -2.995), (0.7017, -0.4689, -2.995), (0.5968, -0.5968, -2.995), (0.4689, -0.7017, -2.995), (0.323, -0.7797, -2.995), (0.1646, -0.8277, -2.995), (-2.282e-07, -0.8439, -2.995), (-0.1646, -0.8277, -2.995), (-0.323, -0.7797, -2.995), (-0.4689, -0.7017, -2.995), (-0.5968, -0.5968, -2.995), (-0.7017, -0.4689, -2.995), (-0.7797, -0.323, -2.995), (-0.8277, -0.1646, -2.995), (-0.8439, 8.406e-07, -2.995), (-0.8277, 0.1646, -2.995), (-0.7797, 0.323, -2.995), (-0.7017, 0.4689, -2.995), (-0.5968, 0.5968, -2.995), (-0.4689, 0.7017, -2.995), (-0.323, 0.7797, -2.995), (-0.1646, 0.8277, -2.995)], [], [(66, 1, 3, 67), (67, 3, 5, 70), (70, 5, 7, 73), (73, 7, 9, 76), (76, 9, 11, 79), (79, 11, 13, 82), (82, 13, 15, 85), (85, 15, 17, 88), (88, 17, 19, 91), (91, 19, 21, 94), (94, 21, 23, 97), (97, 23, 25, 100), (100, 25, 27, 103), (103, 27, 29, 106), (106, 29, 31, 109), (109, 31, 33, 112), (112, 33, 35, 115), (115, 35, 37, 118), (118, 37, 39, 121), (121, 39, 41, 124), (124, 41, 43, 127), (127, 43, 45, 130), (130, 45, 47, 133), (133, 47, 49, 136), (136, 49, 51, 139), (139, 51, 53, 142), (142, 53, 55, 145), (145, 55, 57, 148), (148, 57, 59, 151), (151, 59, 61, 154), (157, 63, 1, 66), (154, 61, 63, 157), (36, 338, 337, 34), (0, 64, 69, 2), (64, 65, 68, 69), (65, 66, 67, 68), (2, 69, 72, 4), (69, 68, 71, 72), (68, 67, 70, 71), (4, 72, 75, 6), (72, 71, 74, 75), (71, 70, 73, 74), (6, 75, 78, 8), (75, 74, 77, 78), (74, 73, 76, 77), (8, 78, 81, 10), (78, 77, 80, 81), (77, 76, 79, 80), (10, 81, 84, 12), (81, 80, 83, 84), (80, 79, 82, 83), (12, 84, 87, 14), (84, 83, 86, 87), (83, 82, 85, 86), (14, 87, 90, 16), (87, 86, 89, 90), (86, 85, 88, 89), (16, 90, 93, 18), (90, 89, 92, 93), (89, 88, 91, 92), (18, 93, 96, 20), (93, 92, 95, 96), (92, 91, 94, 95), (20, 96, 99, 22), (96, 95, 98, 99), (95, 94, 97, 98), (22, 99, 102, 24), (99, 98, 101, 102), (98, 97, 100, 101), (24, 102, 105, 26), (102, 101, 104, 105), (101, 100, 103, 104), (26, 105, 108, 28), (105, 104, 107, 108), (104, 103, 106, 107), (28, 108, 111, 30), (108, 107, 110, 111), (107, 106, 109, 110), (30, 111, 114, 32), (111, 110, 113, 114), (110, 109, 112, 113), (32, 114, 117, 34), (114, 113, 116, 117), (113, 112, 115, 116), (34, 117, 120, 36), (117, 116, 119, 120), (116, 115, 118, 119), (36, 120, 123, 38), (120, 119, 122, 123), (119, 118, 121, 122), (38, 123, 126, 40), (123, 122, 125, 126), (122, 121, 124, 125), (40, 126, 129, 42), (126, 125, 128, 129), (125, 124, 127, 128), (42, 129, 132, 44), (129, 128, 131, 132), (128, 127, 130, 131), (44, 132, 135, 46), (132, 131, 134, 135), (131, 130, 133, 134), (46, 135, 138, 48), (135, 134, 137, 138), (134, 133, 136, 137), (48, 138, 141, 50), (138, 137, 140, 141), (137, 136, 139, 140), (50, 141, 144, 52), (141, 140, 143, 144), (140, 139, 142, 143), (52, 144, 147, 54), (144, 143, 146, 147), (143, 142, 145, 146), (54, 147, 150, 56), (147, 146, 149, 150), (146, 145, 148, 149), (56, 150, 153, 58), (150, 149, 152, 153), (149, 148, 151, 152), (58, 153, 156, 60), (153, 152, 155, 156), (152, 151, 154, 155), (62, 159, 64, 0), (159, 158, 65, 64), (158, 157, 66, 65), (60, 156, 159, 62), (156, 155, 158, 159), (155, 154, 157, 158), (226, 227, 163, 161), (227, 230, 165, 163), (230, 233, 167, 165), (233, 236, 169, 167), (236, 239, 171, 169), (239, 242, 173, 171), (242, 245, 175, 173), (245, 248, 177, 175), (248, 251, 179, 177), (251, 254, 181, 179), (254, 257, 183, 181), (257, 260, 185, 183), (260, 263, 187, 185), (263, 266, 189, 187), (266, 269, 191, 189), (269, 272, 193, 191), (272, 275, 195, 193), (275, 278, 197, 195), (278, 281, 199, 197), (281, 284, 201, 199), (284, 287, 203, 201), (287, 290, 205, 203), (290, 293, 207, 205), (293, 296, 209, 207), (296, 299, 211, 209), (299, 302, 213, 211), (302, 305, 215, 213), (305, 308, 217, 215), (308, 311, 219, 217), (311, 314, 221, 219), (317, 226, 161, 223), (314, 317, 223, 221), (160, 222, 220, 218, 216, 214, 212, 210, 208, 206, 204, 202, 200, 198, 196, 194, 192, 190, 188, 186, 184, 182, 180, 178, 176, 174, 172, 170, 168, 166, 164, 162), (160, 162, 229, 224), (224, 229, 228, 225), (225, 228, 227, 226), (162, 164, 232, 229), (229, 232, 231, 228), (228, 231, 230, 227), (164, 166, 235, 232), (232, 235, 234, 231), (231, 234, 233, 230), (166, 168, 238, 235), (235, 238, 237, 234), (234, 237, 236, 233), (168, 170, 241, 238), (238, 241, 240, 237), (237, 240, 239, 236), (170, 172, 244, 241), (241, 244, 243, 240), (240, 243, 242, 239), (172, 174, 247, 244), (244, 247, 246, 243), (243, 246, 245, 242), (174, 176, 250, 247), (247, 250, 249, 246), (246, 249, 248, 245), (176, 178, 253, 250), (250, 253, 252, 249), (249, 252, 251, 248), (178, 180, 256, 253), (253, 256, 255, 252), (252, 255, 254, 251), (180, 182, 259, 256), (256, 259, 258, 255), (255, 258, 257, 254), (182, 184, 262, 259), (259, 262, 261, 258), (258, 261, 260, 257), (184, 186, 265, 262), (262, 265, 264, 261), (261, 264, 263, 260), (186, 188, 268, 265), (265, 268, 267, 264), (264, 267, 266, 263), (188, 190, 271, 268), (268, 271, 270, 267), (267, 270, 269, 266), (190, 192, 274, 271), (271, 274, 273, 270), (270, 273, 272, 269), (192, 194, 277, 274), (274, 277, 276, 273), (273, 276, 275, 272), (194, 196, 280, 277), (277, 280, 279, 276), (276, 279, 278, 275), (196, 198, 283, 280), (280, 283, 282, 279), (279, 282, 281, 278), (198, 200, 286, 283), (283, 286, 285, 282), (282, 285, 284, 281), (200, 202, 289, 286), (286, 289, 288, 285), (285, 288, 287, 284), (202, 204, 292, 289), (289, 292, 291, 288), (288, 291, 290, 287), (204, 206, 295, 292), (292, 295, 294, 291), (291, 294, 293, 290), (206, 208, 298, 295), (295, 298, 297, 294), (294, 297, 296, 293), (208, 210, 301, 298), (298, 301, 300, 297), (297, 300, 299, 296), (210, 212, 304, 301), (301, 304, 303, 300), (300, 303, 302, 299), (212, 214, 307, 304), (304, 307, 306, 303), (303, 306, 305, 302), (214, 216, 310, 307), (307, 310, 309, 306), (306, 309, 308, 305), (216, 218, 313, 310), (310, 313, 312, 309), (309, 312, 311, 308), (218, 220, 316, 313), (313, 316, 315, 312), (312, 315, 314, 311), (222, 160, 224, 319), (319, 224, 225, 318), (318, 225, 226, 317), (220, 222, 319, 316), (316, 319, 318, 315), (315, 318, 317, 314), (63, 223, 161, 1), (39, 199, 201, 41), (15, 175, 177, 17), (53, 213, 215, 55), (29, 189, 191, 31), (5, 165, 167, 7), (43, 203, 205, 45), (19, 179, 181, 21), (57, 217, 219, 59), (33, 193, 195, 35), (9, 169, 171, 11), (47, 207, 209, 49), (23, 183, 185, 25), (61, 221, 223, 63), (37, 197, 199, 39), (13, 173, 175, 15), (51, 211, 213, 53), (27, 187, 189, 29), (3, 163, 165, 5), (41, 201, 203, 43), (17, 177, 179, 19), (55, 215, 217, 57), (31, 191, 193, 33), (7, 167, 169, 9), (45, 205, 207, 47), (1, 161, 163, 3), (21, 181, 183, 23), (59, 219, 221, 61), (35, 195, 197, 37), (11, 171, 173, 13), (49, 209, 211, 51), (25, 185, 187, 27), (332, 364, 363, 331), (12, 326, 325, 10), (50, 345, 344, 48), (26, 333, 332, 24), (0, 320, 351, 62), (40, 340, 339, 38), (16, 328, 327, 14), (54, 347, 346, 52), (30, 335, 334, 28), (6, 323, 322, 4), (44, 342, 341, 42), (20, 330, 329, 18), (58, 349, 348, 56), (34, 337, 336, 32), (10, 325, 324, 8), (48, 344, 343, 46), (24, 332, 331, 22), (62, 351, 350, 60), (38, 339, 338, 36), (14, 327, 326, 12), (52, 346, 345, 50), (28, 334, 333, 26), (4, 322, 321, 2), (42, 341, 340, 40), (18, 329, 328, 16), (56, 348, 347, 54), (32, 336, 335, 30), (8, 324, 323, 6), (46, 343, 342, 44), (2, 321, 320, 0), (22, 331, 330, 20), (60, 350, 349, 58), (367, 399, 398, 366), (327, 359, 358, 326), (322, 354, 353, 321), (348, 380, 379, 347), (343, 375, 374, 342), (338, 370, 369, 337), (333, 365, 364, 332), (328, 360, 359, 327), (323, 355, 354, 322), (349, 381, 380, 348), (344, 376, 375, 343), (339, 371, 370, 338), (334, 366, 365, 333), (329, 361, 360, 328), (324, 356, 355, 323), (350, 382, 381, 349), (345, 377, 376, 344), (340, 372, 371, 339), (335, 367, 366, 334), (330, 362, 361, 329), (325, 357, 356, 324), (351, 383, 382, 350), (346, 378, 377, 345), (341, 373, 372, 340), (336, 368, 367, 335), (331, 363, 362, 330), (326, 358, 357, 325), (321, 353, 352, 320), (320, 352, 383, 351), (347, 379, 378, 346), (342, 374, 373, 341), (337, 369, 368, 336), (402, 434, 433, 401), (362, 394, 393, 361), (357, 389, 388, 356), (383, 415, 414, 382), (378, 410, 409, 377), (373, 405, 404, 372), (368, 400, 399, 367), (363, 395, 394, 362), (358, 390, 389, 357), (353, 385, 384, 352), (352, 384, 415, 383), (379, 411, 410, 378), (374, 406, 405, 373), (369, 401, 400, 368), (364, 396, 395, 363), (359, 391, 390, 358), (354, 386, 385, 353), (380, 412, 411, 379), (375, 407, 406, 374), (370, 402, 401, 369), (365, 397, 396, 364), (360, 392, 391, 359), (355, 387, 386, 354), (381, 413, 412, 380), (376, 408, 407, 375), (371, 403, 402, 370), (366, 398, 397, 365), (361, 393, 392, 360), (356, 388, 387, 355), (382, 414, 413, 381), (377, 409, 408, 376), (372, 404, 403, 371), (437, 469, 468, 436), (397, 429, 428, 396), (392, 424, 423, 391), (387, 419, 418, 386), (413, 445, 444, 412), (408, 440, 439, 407), (403, 435, 434, 402), (398, 430, 429, 397), (393, 425, 424, 392), (388, 420, 419, 387), (414, 446, 445, 413), (409, 441, 440, 408), (404, 436, 435, 403), (399, 431, 430, 398), (394, 426, 425, 393), (389, 421, 420, 388), (415, 447, 446, 414), (410, 442, 441, 409), (405, 437, 436, 404), (400, 432, 431, 399), (395, 427, 426, 394), (390, 422, 421, 389), (385, 417, 416, 384), (384, 416, 447, 415), (411, 443, 442, 410), (406, 438, 437, 405), (401, 433, 432, 400), (396, 428, 427, 395), (391, 423, 422, 390), (386, 418, 417, 385), (412, 444, 443, 411), (407, 439, 438, 406), (448, 449, 450, 451, 452, 453, 454, 455, 456, 457, 458, 459, 460, 461, 462, 463, 464, 465, 466, 467, 468, 469, 470, 471, 472, 473, 474, 475, 476, 477, 478, 479), (432, 464, 463, 431), (427, 459, 458, 426), (422, 454, 453, 421), (417, 449, 448, 416), (416, 448, 479, 447), (443, 475, 474, 442), (438, 470, 469, 437), (433, 465, 464, 432), (428, 460, 459, 427), (423, 455, 454, 422), (418, 450, 449, 417), (444, 476, 475, 443), (439, 471, 470, 438), (434, 466, 465, 433), (429, 461, 460, 428), (424, 456, 455, 423), (419, 451, 450, 418), (445, 477, 476, 444), (440, 472, 471, 439), (435, 467, 466, 434), (430, 462, 461, 429), (425, 457, 456, 424), (420, 452, 451, 419), (446, 478, 477, 445), (441, 473, 472, 440), (436, 468, 467, 435), (431, 463, 462, 430), (426, 458, 457, 425), (421, 453, 452, 420), (447, 479, 478, 446), (442, 474, 473, 441)])
me_cylinder.polygons.foreach_set('use_smooth', [True] * 450)
me_cylinder.materials.append(mat_material_001)
me_cylinder.use_remesh_preserve_volume = False
me_cylinder.use_remesh_preserve_attributes = False
me_cylinder.use_mirror_vertex_groups = False
me_cylinder.update()

# ---- objects
ob_cylinder_001 = bpy.data.objects.new('Cylinder.001', me_cylinder_001)
ob_plane_001 = bpy.data.objects.new('Plane.001', me_plane_001)
ob_plane = bpy.data.objects.new('Plane', me_plane)
ob_cylinder = bpy.data.objects.new('Cylinder', me_cylinder)
ob_lamp = bpy.data.objects.new('Lamp', light_lamp)
ob_camera = bpy.data.objects.new('Camera', cam_camera)

# ---- transforms, parenting, visibility, modifiers, constraints
ob_cylinder_001.location = (2.31, 0.0, 0.0)
ob_cylinder_001.lineart.crease_threshold = 0.0
_m = ob_cylinder_001.modifiers.new('Subsurf', 'SUBSURF')
_m.uv_smooth = 'PRESERVE_CORNERS'
_m.levels = 3
_m.render_levels = 4
_m.show_only_control_edges = False
ob_plane_001.location = (8.526, -0.01716, 5.92)
ob_plane_001.rotation_euler = (3.999e-08, 0.6909, 1.111e-07)
ob_plane_001.scale = (5.0, 5.0, 5.0)
ob_plane_001.lineart.crease_threshold = 0.0
ob_plane.location = (-0.593, -0.01716, -2.952)
ob_plane.scale = (6.95, 6.95, 6.95)
ob_plane.lineart.crease_threshold = 0.0
ob_cylinder.location = (0.0, 0.0, 0.0)
ob_cylinder.lineart.crease_threshold = 0.0
_m = ob_cylinder.modifiers.new('Subsurf', 'SUBSURF')
_m.uv_smooth = 'PRESERVE_CORNERS'
_m.levels = 3
_m.render_levels = 4
_m.show_only_control_edges = False
ob_lamp.location = (4.076, 1.005, 5.904)
ob_lamp.rotation_euler = (0.6503, 0.05522, 1.866)
ob_lamp.lock_rotations_4d = False
ob_lamp.empty_display_type = 'ARROWS'
ob_lamp.color = (0.0, 0.0, 0.0, 0.0)
ob_lamp.lineart.crease_threshold = 0.0
ob_camera.location = (7.893, -6.718, 4.45)
ob_camera.rotation_euler = (1.109, 0.01082, 0.8149)
ob_camera.lock_rotations_4d = False
ob_camera.empty_display_type = 'ARROWS'
ob_camera.color = (0.0, 0.0, 0.0, 0.0)
ob_camera.display_type = 'WIRE'
ob_camera.lineart.crease_threshold = 0.0

# ---- collection membership
col_collection_1.objects.link(ob_cylinder_001)
col_collection_1.objects.link(ob_plane_001)
col_collection_1.objects.link(ob_plane)
col_collection_1.objects.link(ob_cylinder)
col_collection_1.objects.link(ob_lamp)
col_collection_1.objects.link(ob_camera)

# ---- scene / render settings (as saved in the file)
scene.camera = ob_camera
scene.frame_start = 1; scene.frame_end = 250; scene.frame_set(1)
scene.render.engine = 'CYCLES'
scene.render.image_settings.color_mode = 'RGB'
scene.render.image_settings.compression = 90
scene.render.resolution_percentage = 50
scene.render.dither_intensity = 0.0
scene.render.bake_margin = 2
scene.cycles.use_denoising = False
scene.cycles.samples = 1000
scene.cycles.sampling_pattern = 'TABULATED_SOBOL'
scene.cycles.light_sampling_threshold = 0.0
scene.cycles.use_adaptive_sampling = False
scene.cycles.use_light_tree = False
scene.cycles.blur_glossy = 0.0
scene.cycles.volume_bounces = 1
scene.cycles.pixel_filter_type = 'GAUSSIAN'
scene.cycles.sample_clamp_indirect = 0.0
scene.view_settings.view_transform = 'Standard'
bpy.context.view_layer.update()
